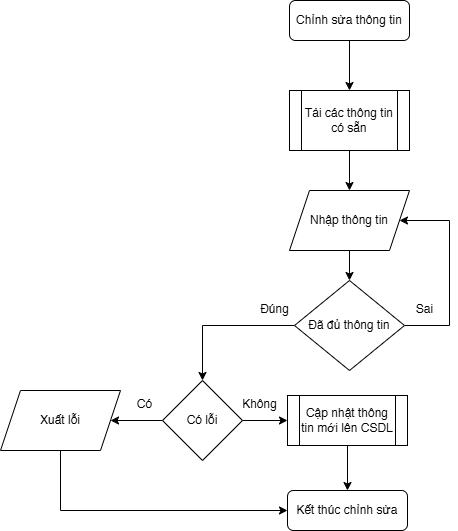

The diagram above was exported from draw.io. Its source (the exported page's mxGraphModel, read from the mxfile embedded in the PNG):
<mxGraphModel dx="2255" dy="849" grid="1" gridSize="10" guides="1" tooltips="1" connect="1" arrows="1" fold="1" page="1" pageScale="1" pageWidth="827" pageHeight="1169" math="0" shadow="0">
  <root>
    <mxCell id="WIyWlLk6GJQsqaUBKTNV-0" />
    <mxCell id="WIyWlLk6GJQsqaUBKTNV-1" parent="WIyWlLk6GJQsqaUBKTNV-0" />
    <mxCell id="PA08TZap6wJXqynZBqzS-7" style="edgeStyle=orthogonalEdgeStyle;rounded=0;orthogonalLoop=1;jettySize=auto;html=1;exitX=0.5;exitY=1;exitDx=0;exitDy=0;entryX=0.5;entryY=0;entryDx=0;entryDy=0;" edge="1" parent="WIyWlLk6GJQsqaUBKTNV-1" source="WIyWlLk6GJQsqaUBKTNV-3" target="PA08TZap6wJXqynZBqzS-5">
      <mxGeometry relative="1" as="geometry" />
    </mxCell>
    <mxCell id="WIyWlLk6GJQsqaUBKTNV-3" value="Chỉnh sửa thông tin" style="rounded=1;whiteSpace=wrap;html=1;fontSize=12;glass=0;strokeWidth=1;shadow=0;" parent="WIyWlLk6GJQsqaUBKTNV-1" vertex="1">
      <mxGeometry x="149" y="80" width="120" height="40" as="geometry" />
    </mxCell>
    <mxCell id="WIyWlLk6GJQsqaUBKTNV-11" value="Kết thúc chỉnh sửa" style="rounded=1;whiteSpace=wrap;html=1;fontSize=12;glass=0;strokeWidth=1;shadow=0;" parent="WIyWlLk6GJQsqaUBKTNV-1" vertex="1">
      <mxGeometry x="147" y="570" width="120" height="40" as="geometry" />
    </mxCell>
    <mxCell id="PA08TZap6wJXqynZBqzS-2" style="edgeStyle=orthogonalEdgeStyle;rounded=0;orthogonalLoop=1;jettySize=auto;html=1;entryX=0.5;entryY=0;entryDx=0;entryDy=0;" edge="1" parent="WIyWlLk6GJQsqaUBKTNV-1" source="PA08TZap6wJXqynZBqzS-0" target="PA08TZap6wJXqynZBqzS-1">
      <mxGeometry relative="1" as="geometry" />
    </mxCell>
    <mxCell id="PA08TZap6wJXqynZBqzS-0" value="Nhập thông tin" style="shape=parallelogram;perimeter=parallelogramPerimeter;whiteSpace=wrap;html=1;fixedSize=1;" vertex="1" parent="WIyWlLk6GJQsqaUBKTNV-1">
      <mxGeometry x="149" y="270" width="120" height="60" as="geometry" />
    </mxCell>
    <mxCell id="PA08TZap6wJXqynZBqzS-12" style="edgeStyle=orthogonalEdgeStyle;rounded=0;orthogonalLoop=1;jettySize=auto;html=1;exitX=1;exitY=0.5;exitDx=0;exitDy=0;entryX=1;entryY=0.5;entryDx=0;entryDy=0;" edge="1" parent="WIyWlLk6GJQsqaUBKTNV-1" source="PA08TZap6wJXqynZBqzS-1" target="PA08TZap6wJXqynZBqzS-0">
      <mxGeometry relative="1" as="geometry">
        <Array as="points">
          <mxPoint x="309" y="405" />
          <mxPoint x="309" y="300" />
        </Array>
      </mxGeometry>
    </mxCell>
    <mxCell id="PA08TZap6wJXqynZBqzS-15" style="edgeStyle=orthogonalEdgeStyle;rounded=0;orthogonalLoop=1;jettySize=auto;html=1;exitX=0;exitY=0.5;exitDx=0;exitDy=0;entryX=0.5;entryY=0;entryDx=0;entryDy=0;" edge="1" parent="WIyWlLk6GJQsqaUBKTNV-1" source="PA08TZap6wJXqynZBqzS-1" target="PA08TZap6wJXqynZBqzS-13">
      <mxGeometry relative="1" as="geometry" />
    </mxCell>
    <mxCell id="PA08TZap6wJXqynZBqzS-1" value="Đã đủ thông tin" style="rhombus;whiteSpace=wrap;html=1;" vertex="1" parent="WIyWlLk6GJQsqaUBKTNV-1">
      <mxGeometry x="154" y="360" width="110" height="90" as="geometry" />
    </mxCell>
    <mxCell id="PA08TZap6wJXqynZBqzS-8" style="edgeStyle=orthogonalEdgeStyle;rounded=0;orthogonalLoop=1;jettySize=auto;html=1;exitX=0.5;exitY=1;exitDx=0;exitDy=0;entryX=0.5;entryY=0;entryDx=0;entryDy=0;" edge="1" parent="WIyWlLk6GJQsqaUBKTNV-1" source="PA08TZap6wJXqynZBqzS-5" target="PA08TZap6wJXqynZBqzS-0">
      <mxGeometry relative="1" as="geometry" />
    </mxCell>
    <mxCell id="PA08TZap6wJXqynZBqzS-5" value="Tải các thông tin có sẵn" style="shape=process;whiteSpace=wrap;html=1;backgroundOutline=1;" vertex="1" parent="WIyWlLk6GJQsqaUBKTNV-1">
      <mxGeometry x="149" y="170" width="120" height="60" as="geometry" />
    </mxCell>
    <mxCell id="PA08TZap6wJXqynZBqzS-23" style="edgeStyle=orthogonalEdgeStyle;rounded=0;orthogonalLoop=1;jettySize=auto;html=1;exitX=0.5;exitY=1;exitDx=0;exitDy=0;entryX=0;entryY=0.5;entryDx=0;entryDy=0;" edge="1" parent="WIyWlLk6GJQsqaUBKTNV-1" source="PA08TZap6wJXqynZBqzS-9" target="WIyWlLk6GJQsqaUBKTNV-11">
      <mxGeometry relative="1" as="geometry" />
    </mxCell>
    <mxCell id="PA08TZap6wJXqynZBqzS-9" value="Xuất lỗi" style="shape=parallelogram;perimeter=parallelogramPerimeter;whiteSpace=wrap;html=1;fixedSize=1;" vertex="1" parent="WIyWlLk6GJQsqaUBKTNV-1">
      <mxGeometry x="-140" y="470" width="120" height="60" as="geometry" />
    </mxCell>
    <mxCell id="PA08TZap6wJXqynZBqzS-16" style="edgeStyle=orthogonalEdgeStyle;rounded=0;orthogonalLoop=1;jettySize=auto;html=1;exitX=0;exitY=0.5;exitDx=0;exitDy=0;entryX=1;entryY=0.5;entryDx=0;entryDy=0;" edge="1" parent="WIyWlLk6GJQsqaUBKTNV-1" source="PA08TZap6wJXqynZBqzS-13" target="PA08TZap6wJXqynZBqzS-9">
      <mxGeometry relative="1" as="geometry" />
    </mxCell>
    <mxCell id="PA08TZap6wJXqynZBqzS-18" style="edgeStyle=orthogonalEdgeStyle;rounded=0;orthogonalLoop=1;jettySize=auto;html=1;exitX=1;exitY=0.5;exitDx=0;exitDy=0;entryX=0;entryY=0.5;entryDx=0;entryDy=0;" edge="1" parent="WIyWlLk6GJQsqaUBKTNV-1" source="PA08TZap6wJXqynZBqzS-13" target="PA08TZap6wJXqynZBqzS-17">
      <mxGeometry relative="1" as="geometry" />
    </mxCell>
    <mxCell id="PA08TZap6wJXqynZBqzS-13" value="Có lỗi" style="rhombus;whiteSpace=wrap;html=1;" vertex="1" parent="WIyWlLk6GJQsqaUBKTNV-1">
      <mxGeometry x="22" y="460" width="80" height="80" as="geometry" />
    </mxCell>
    <mxCell id="PA08TZap6wJXqynZBqzS-19" style="edgeStyle=orthogonalEdgeStyle;rounded=0;orthogonalLoop=1;jettySize=auto;html=1;exitX=0.5;exitY=1;exitDx=0;exitDy=0;entryX=0.5;entryY=0;entryDx=0;entryDy=0;" edge="1" parent="WIyWlLk6GJQsqaUBKTNV-1" source="PA08TZap6wJXqynZBqzS-17" target="WIyWlLk6GJQsqaUBKTNV-11">
      <mxGeometry relative="1" as="geometry" />
    </mxCell>
    <mxCell id="PA08TZap6wJXqynZBqzS-17" value="Cập nhật thông tin mới lên CSDL" style="shape=process;whiteSpace=wrap;html=1;backgroundOutline=1;" vertex="1" parent="WIyWlLk6GJQsqaUBKTNV-1">
      <mxGeometry x="147" y="475" width="120" height="50" as="geometry" />
    </mxCell>
    <mxCell id="PA08TZap6wJXqynZBqzS-20" value="Sai" style="text;html=1;align=center;verticalAlign=middle;resizable=0;points=[];autosize=1;strokeColor=none;fillColor=none;" vertex="1" parent="WIyWlLk6GJQsqaUBKTNV-1">
      <mxGeometry x="264" y="374" width="40" height="30" as="geometry" />
    </mxCell>
    <mxCell id="PA08TZap6wJXqynZBqzS-21" value="Đúng" style="text;html=1;align=center;verticalAlign=middle;resizable=0;points=[];autosize=1;strokeColor=none;fillColor=none;" vertex="1" parent="WIyWlLk6GJQsqaUBKTNV-1">
      <mxGeometry x="109" y="374" width="50" height="30" as="geometry" />
    </mxCell>
    <mxCell id="PA08TZap6wJXqynZBqzS-22" value="Có" style="text;html=1;align=center;verticalAlign=middle;resizable=0;points=[];autosize=1;strokeColor=none;fillColor=none;" vertex="1" parent="WIyWlLk6GJQsqaUBKTNV-1">
      <mxGeometry x="-16" y="469" width="40" height="30" as="geometry" />
    </mxCell>
    <mxCell id="PA08TZap6wJXqynZBqzS-24" value="Không" style="text;html=1;align=center;verticalAlign=middle;resizable=0;points=[];autosize=1;strokeColor=none;fillColor=none;" vertex="1" parent="WIyWlLk6GJQsqaUBKTNV-1">
      <mxGeometry x="89" y="469" width="60" height="30" as="geometry" />
    </mxCell>
  </root>
</mxGraphModel>